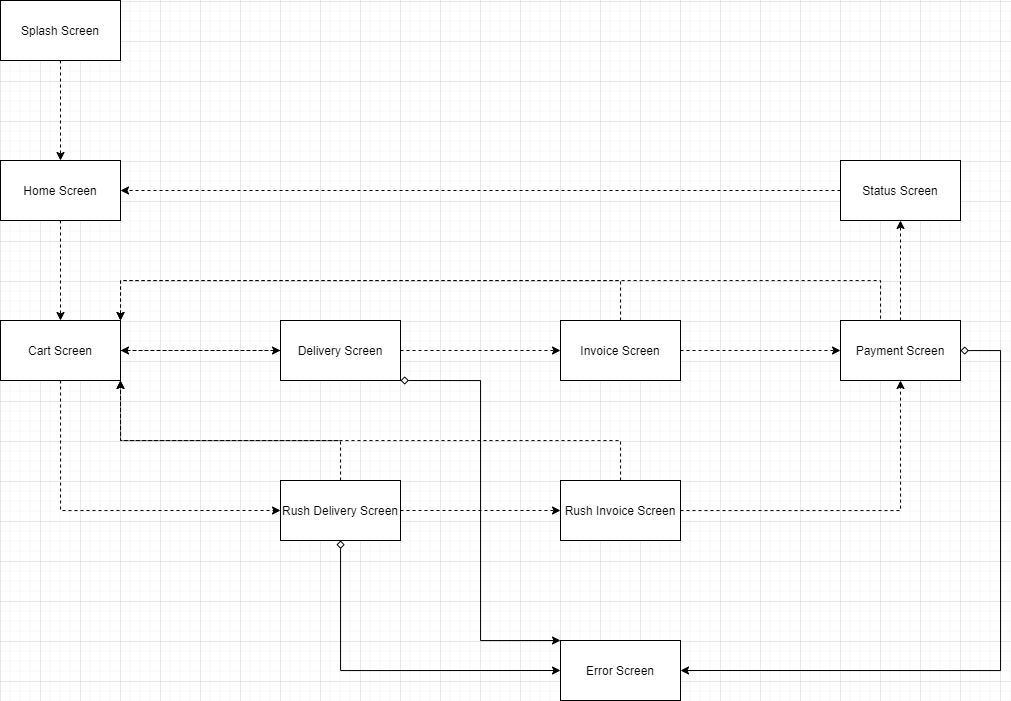

The diagram above was exported from draw.io. Its source (the exported page's mxGraphModel, read from the mxfile embedded in the PNG):
<mxGraphModel dx="1221" dy="621" grid="1" gridSize="10" guides="1" tooltips="1" connect="1" arrows="1" fold="1" page="1" pageScale="1" pageWidth="850" pageHeight="1100" math="0" shadow="0">
  <root>
    <mxCell id="0" />
    <mxCell id="1" parent="0" />
    <mxCell id="LoZY1uEHbxh9fsM_AU0y-11" value="" style="edgeStyle=orthogonalEdgeStyle;rounded=0;orthogonalLoop=1;jettySize=auto;html=1;dashed=1;" edge="1" parent="1" source="LoZY1uEHbxh9fsM_AU0y-1" target="LoZY1uEHbxh9fsM_AU0y-2">
      <mxGeometry relative="1" as="geometry" />
    </mxCell>
    <mxCell id="LoZY1uEHbxh9fsM_AU0y-1" value="Splash Screen" style="rounded=0;whiteSpace=wrap;html=1;" vertex="1" parent="1">
      <mxGeometry x="240" y="600" width="120" height="60" as="geometry" />
    </mxCell>
    <mxCell id="LoZY1uEHbxh9fsM_AU0y-12" value="" style="edgeStyle=orthogonalEdgeStyle;rounded=0;orthogonalLoop=1;jettySize=auto;html=1;dashed=1;" edge="1" parent="1" source="LoZY1uEHbxh9fsM_AU0y-2" target="LoZY1uEHbxh9fsM_AU0y-3">
      <mxGeometry relative="1" as="geometry" />
    </mxCell>
    <mxCell id="LoZY1uEHbxh9fsM_AU0y-2" value="Home Screen" style="rounded=0;whiteSpace=wrap;html=1;" vertex="1" parent="1">
      <mxGeometry x="240" y="760" width="120" height="60" as="geometry" />
    </mxCell>
    <mxCell id="LoZY1uEHbxh9fsM_AU0y-13" style="edgeStyle=orthogonalEdgeStyle;rounded=0;orthogonalLoop=1;jettySize=auto;html=1;entryX=0;entryY=0.5;entryDx=0;entryDy=0;dashed=1;" edge="1" parent="1" source="LoZY1uEHbxh9fsM_AU0y-3" target="LoZY1uEHbxh9fsM_AU0y-4">
      <mxGeometry relative="1" as="geometry" />
    </mxCell>
    <mxCell id="LoZY1uEHbxh9fsM_AU0y-15" style="edgeStyle=orthogonalEdgeStyle;rounded=0;orthogonalLoop=1;jettySize=auto;html=1;entryX=0;entryY=0.5;entryDx=0;entryDy=0;dashed=1;" edge="1" parent="1" source="LoZY1uEHbxh9fsM_AU0y-3" target="LoZY1uEHbxh9fsM_AU0y-5">
      <mxGeometry relative="1" as="geometry">
        <Array as="points">
          <mxPoint x="300" y="1110" />
        </Array>
      </mxGeometry>
    </mxCell>
    <mxCell id="LoZY1uEHbxh9fsM_AU0y-3" value="Cart Screen" style="rounded=0;whiteSpace=wrap;html=1;" vertex="1" parent="1">
      <mxGeometry x="240" y="920" width="120" height="60" as="geometry" />
    </mxCell>
    <mxCell id="LoZY1uEHbxh9fsM_AU0y-14" style="edgeStyle=orthogonalEdgeStyle;rounded=0;orthogonalLoop=1;jettySize=auto;html=1;entryX=0;entryY=0.5;entryDx=0;entryDy=0;dashed=1;" edge="1" parent="1" source="LoZY1uEHbxh9fsM_AU0y-4" target="LoZY1uEHbxh9fsM_AU0y-6">
      <mxGeometry relative="1" as="geometry" />
    </mxCell>
    <mxCell id="LoZY1uEHbxh9fsM_AU0y-21" style="edgeStyle=orthogonalEdgeStyle;rounded=0;orthogonalLoop=1;jettySize=auto;html=1;entryX=1;entryY=0.5;entryDx=0;entryDy=0;dashed=1;" edge="1" parent="1" source="LoZY1uEHbxh9fsM_AU0y-4" target="LoZY1uEHbxh9fsM_AU0y-3">
      <mxGeometry relative="1" as="geometry" />
    </mxCell>
    <mxCell id="LoZY1uEHbxh9fsM_AU0y-28" style="edgeStyle=orthogonalEdgeStyle;rounded=0;orthogonalLoop=1;jettySize=auto;html=1;exitX=1;exitY=1;exitDx=0;exitDy=0;entryX=0;entryY=0;entryDx=0;entryDy=0;startArrow=diamond;startFill=0;" edge="1" parent="1" source="LoZY1uEHbxh9fsM_AU0y-4" target="LoZY1uEHbxh9fsM_AU0y-10">
      <mxGeometry relative="1" as="geometry">
        <Array as="points">
          <mxPoint x="720" y="980" />
          <mxPoint x="720" y="1240" />
        </Array>
      </mxGeometry>
    </mxCell>
    <mxCell id="LoZY1uEHbxh9fsM_AU0y-4" value="Delivery Screen" style="rounded=0;whiteSpace=wrap;html=1;" vertex="1" parent="1">
      <mxGeometry x="520" y="920" width="120" height="60" as="geometry" />
    </mxCell>
    <mxCell id="LoZY1uEHbxh9fsM_AU0y-16" style="edgeStyle=orthogonalEdgeStyle;rounded=0;orthogonalLoop=1;jettySize=auto;html=1;entryX=0;entryY=0.5;entryDx=0;entryDy=0;dashed=1;" edge="1" parent="1" source="LoZY1uEHbxh9fsM_AU0y-5" target="LoZY1uEHbxh9fsM_AU0y-7">
      <mxGeometry relative="1" as="geometry" />
    </mxCell>
    <mxCell id="LoZY1uEHbxh9fsM_AU0y-23" style="edgeStyle=orthogonalEdgeStyle;rounded=0;orthogonalLoop=1;jettySize=auto;html=1;entryX=1;entryY=1;entryDx=0;entryDy=0;dashed=1;" edge="1" parent="1" source="LoZY1uEHbxh9fsM_AU0y-5" target="LoZY1uEHbxh9fsM_AU0y-3">
      <mxGeometry relative="1" as="geometry">
        <Array as="points">
          <mxPoint x="580" y="1040" />
          <mxPoint x="360" y="1040" />
        </Array>
      </mxGeometry>
    </mxCell>
    <mxCell id="LoZY1uEHbxh9fsM_AU0y-26" style="edgeStyle=orthogonalEdgeStyle;rounded=0;orthogonalLoop=1;jettySize=auto;html=1;entryX=0;entryY=0.5;entryDx=0;entryDy=0;startArrow=diamond;startFill=0;" edge="1" parent="1" source="LoZY1uEHbxh9fsM_AU0y-5" target="LoZY1uEHbxh9fsM_AU0y-10">
      <mxGeometry relative="1" as="geometry">
        <Array as="points">
          <mxPoint x="580" y="1270" />
        </Array>
      </mxGeometry>
    </mxCell>
    <mxCell id="LoZY1uEHbxh9fsM_AU0y-5" value="Rush Delivery Screen" style="rounded=0;whiteSpace=wrap;html=1;" vertex="1" parent="1">
      <mxGeometry x="520" y="1080" width="120" height="60" as="geometry" />
    </mxCell>
    <mxCell id="LoZY1uEHbxh9fsM_AU0y-18" style="edgeStyle=orthogonalEdgeStyle;rounded=0;orthogonalLoop=1;jettySize=auto;html=1;entryX=0;entryY=0.5;entryDx=0;entryDy=0;dashed=1;" edge="1" parent="1" source="LoZY1uEHbxh9fsM_AU0y-6" target="LoZY1uEHbxh9fsM_AU0y-8">
      <mxGeometry relative="1" as="geometry" />
    </mxCell>
    <mxCell id="LoZY1uEHbxh9fsM_AU0y-22" style="edgeStyle=orthogonalEdgeStyle;rounded=0;orthogonalLoop=1;jettySize=auto;html=1;entryX=1;entryY=0;entryDx=0;entryDy=0;dashed=1;" edge="1" parent="1" source="LoZY1uEHbxh9fsM_AU0y-6" target="LoZY1uEHbxh9fsM_AU0y-3">
      <mxGeometry relative="1" as="geometry">
        <Array as="points">
          <mxPoint x="860" y="880" />
          <mxPoint x="360" y="880" />
        </Array>
      </mxGeometry>
    </mxCell>
    <mxCell id="LoZY1uEHbxh9fsM_AU0y-6" value="Invoice Screen" style="rounded=0;whiteSpace=wrap;html=1;" vertex="1" parent="1">
      <mxGeometry x="800" y="920" width="120" height="60" as="geometry" />
    </mxCell>
    <mxCell id="LoZY1uEHbxh9fsM_AU0y-17" style="edgeStyle=orthogonalEdgeStyle;rounded=0;orthogonalLoop=1;jettySize=auto;html=1;entryX=0.5;entryY=1;entryDx=0;entryDy=0;dashed=1;" edge="1" parent="1" source="LoZY1uEHbxh9fsM_AU0y-7" target="LoZY1uEHbxh9fsM_AU0y-8">
      <mxGeometry relative="1" as="geometry" />
    </mxCell>
    <mxCell id="LoZY1uEHbxh9fsM_AU0y-24" style="edgeStyle=orthogonalEdgeStyle;rounded=0;orthogonalLoop=1;jettySize=auto;html=1;entryX=1;entryY=1;entryDx=0;entryDy=0;dashed=1;" edge="1" parent="1" source="LoZY1uEHbxh9fsM_AU0y-7" target="LoZY1uEHbxh9fsM_AU0y-3">
      <mxGeometry relative="1" as="geometry">
        <Array as="points">
          <mxPoint x="860" y="1040" />
          <mxPoint x="360" y="1040" />
        </Array>
      </mxGeometry>
    </mxCell>
    <mxCell id="LoZY1uEHbxh9fsM_AU0y-7" value="Rush Invoice Screen" style="rounded=0;whiteSpace=wrap;html=1;" vertex="1" parent="1">
      <mxGeometry x="800" y="1080" width="120" height="60" as="geometry" />
    </mxCell>
    <mxCell id="LoZY1uEHbxh9fsM_AU0y-19" style="edgeStyle=orthogonalEdgeStyle;rounded=0;orthogonalLoop=1;jettySize=auto;html=1;entryX=0.5;entryY=1;entryDx=0;entryDy=0;dashed=1;" edge="1" parent="1" source="LoZY1uEHbxh9fsM_AU0y-8" target="LoZY1uEHbxh9fsM_AU0y-9">
      <mxGeometry relative="1" as="geometry" />
    </mxCell>
    <mxCell id="LoZY1uEHbxh9fsM_AU0y-25" style="edgeStyle=orthogonalEdgeStyle;rounded=0;orthogonalLoop=1;jettySize=auto;html=1;entryX=1;entryY=0;entryDx=0;entryDy=0;dashed=1;exitX=0.25;exitY=0;exitDx=0;exitDy=0;" edge="1" parent="1" source="LoZY1uEHbxh9fsM_AU0y-8" target="LoZY1uEHbxh9fsM_AU0y-3">
      <mxGeometry relative="1" as="geometry">
        <Array as="points">
          <mxPoint x="1120" y="920" />
          <mxPoint x="1120" y="880" />
          <mxPoint x="360" y="880" />
        </Array>
      </mxGeometry>
    </mxCell>
    <mxCell id="LoZY1uEHbxh9fsM_AU0y-27" style="edgeStyle=orthogonalEdgeStyle;rounded=0;orthogonalLoop=1;jettySize=auto;html=1;entryX=1;entryY=0.5;entryDx=0;entryDy=0;startArrow=diamond;startFill=0;" edge="1" parent="1" source="LoZY1uEHbxh9fsM_AU0y-8" target="LoZY1uEHbxh9fsM_AU0y-10">
      <mxGeometry relative="1" as="geometry">
        <Array as="points">
          <mxPoint x="1240" y="950" />
          <mxPoint x="1240" y="1270" />
        </Array>
      </mxGeometry>
    </mxCell>
    <mxCell id="LoZY1uEHbxh9fsM_AU0y-8" value="Payment Screen" style="rounded=0;whiteSpace=wrap;html=1;" vertex="1" parent="1">
      <mxGeometry x="1080" y="920" width="120" height="60" as="geometry" />
    </mxCell>
    <mxCell id="LoZY1uEHbxh9fsM_AU0y-20" style="edgeStyle=orthogonalEdgeStyle;rounded=0;orthogonalLoop=1;jettySize=auto;html=1;entryX=1;entryY=0.5;entryDx=0;entryDy=0;dashed=1;" edge="1" parent="1" source="LoZY1uEHbxh9fsM_AU0y-9" target="LoZY1uEHbxh9fsM_AU0y-2">
      <mxGeometry relative="1" as="geometry" />
    </mxCell>
    <mxCell id="LoZY1uEHbxh9fsM_AU0y-9" value="Status Screen" style="rounded=0;whiteSpace=wrap;html=1;" vertex="1" parent="1">
      <mxGeometry x="1080" y="760" width="120" height="60" as="geometry" />
    </mxCell>
    <mxCell id="LoZY1uEHbxh9fsM_AU0y-10" value="Error Screen" style="rounded=0;whiteSpace=wrap;html=1;" vertex="1" parent="1">
      <mxGeometry x="800" y="1240" width="120" height="60" as="geometry" />
    </mxCell>
  </root>
</mxGraphModel>